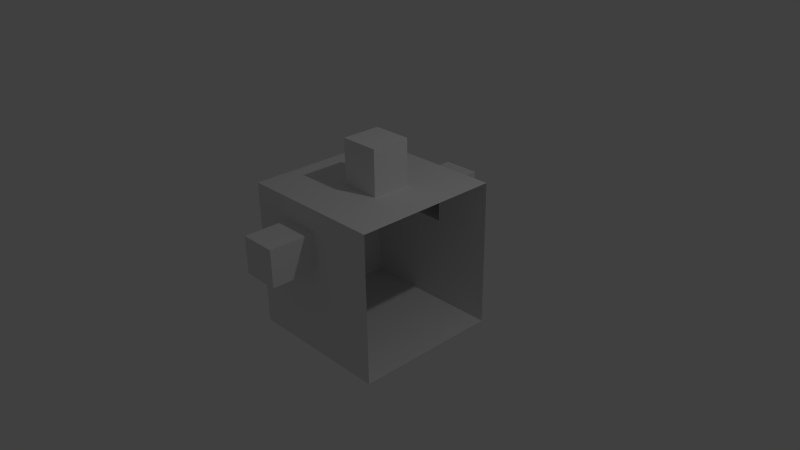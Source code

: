 # Source: habitacion_1.blend  (saved by Blender 2.76.0; exported with 4.5.12 LTS)
import bpy
from mathutils import Matrix  # noqa: F401  (used for matrix-valued properties, if any)

bpy.ops.wm.read_factory_settings(use_empty=True)
scene = bpy.context.scene
scene.name = 'Scene'

# ---- collections
col_collection_1 = bpy.data.collections.new('Collection 1'); scene.collection.children.link(col_collection_1)

# ---- materials (node trees are filled in below, after node groups)
mat_material = bpy.data.materials.new('Material')
mat_material.alpha_threshold = 0.0
mat_material.use_transparent_shadow = False
mat_material.roughness = 0.5
mat_material.line_color = (0.0, 0.0, 0.0, 1.0)

# ---- material node trees

# ---- world
world_world = bpy.data.worlds.new('World'); scene.world = world_world
world_world.color = (0.05088, 0.05088, 0.05088)
world_world.use_sun_shadow = False
world_world.sun_shadow_jitter_overblur = 0.0
world_world.cycles.sampling_method = 'MANUAL'
world_world.cycles.sample_map_resolution = 256

# ---- cameras
cam_camera = bpy.data.cameras.new('Camera')
cam_camera.clip_end = 100.0
cam_camera.lens = 35.0
cam_camera.sensor_width = 32.0
cam_camera.sensor_height = 18.0
cam_camera.ortho_scale = 7.314
cam_camera.dof.focus_distance = 0.0
cam_camera.dof.aperture_fstop = 128.0

# ---- lights
light_lamp = bpy.data.lights.new('Lamp', 'POINT')
light_lamp.transmission_factor = 0.0
light_lamp.cutoff_distance = 30.0
light_lamp.energy = 100.0
light_lamp.shadow_buffer_clip_start = 1.001
light_lamp.shadow_soft_size = 0.1
light_lamp.shadow_maximum_resolution = 0.006
light_lamp.use_absolute_resolution = True
light_lamp.cycles.use_multiple_importance_sampling = False

# ---- meshes
me_cube_008 = bpy.data.meshes.new('Cube.008')
me_cube_008.from_pydata([(-0.4222, -1.221, 0.1895), (-0.4222, -1.221, 0.6895), (0.07782, -1.221, 0.1895), (0.07782, -1.221, 0.6895)], [], [(1, 3, 2, 0)])
me_cube_008.materials.append(mat_material)
me_cube_008.use_remesh_preserve_volume = False
me_cube_008.use_remesh_preserve_attributes = False
me_cube_008.use_mirror_vertex_groups = False
me_cube_008.update()
me_cube_007 = bpy.data.meshes.new('Cube.007')
me_cube_007.from_pydata([(-0.3107, 1.289, 0.2006), (-0.3107, 1.289, 0.7006), (0.1893, 1.289, 0.2006), (0.1893, 1.289, 0.7006)], [], [(0, 2, 3, 1)])
me_cube_007.materials.append(mat_material)
me_cube_007.use_remesh_preserve_volume = False
me_cube_007.use_remesh_preserve_attributes = False
me_cube_007.use_mirror_vertex_groups = False
me_cube_007.update()
me_cube_006 = bpy.data.meshes.new('Cube.006')
me_cube_006.from_pydata([(0.3592, 0.2677, 1.216), (0.3592, -0.2677, 1.216), (0.09154, 0.2677, 1.216), (-0.1762, 0.2677, 1.216), (0.09154, -0.2677, 1.216), (-0.1762, -0.2677, 1.216), (0.2254, 0.2677, 1.216), (0.2254, -0.2677, 1.216)], [], [(0, 1, 7, 4, 5, 3, 2, 6)])
me_cube_006.materials.append(mat_material)
me_cube_006.use_remesh_preserve_volume = False
me_cube_006.use_remesh_preserve_attributes = False
me_cube_006.use_mirror_vertex_groups = False
me_cube_006.update()
me_cube = bpy.data.meshes.new('Cube')
me_cube.from_pydata([(1.0, 1.0, -1.0), (1.0, -1.0, -1.0), (-1.0, -1.0, -1.0), (-1.0, 1.0, -1.0), (1.0, 1.0, 1.0), (1.0, -1.0, 1.0), (-1.0, -1.0, 1.0), (-1.0, 1.0, 1.0), (1.788e-07, 1.0, -1.0), (1.0, 1.0, 0.0), (-1.0, 1.0, 0.0), (2.384e-07, 1.0, 1.0), (-0.3107, 1.0, 0.2006), (0.0, -1.0, -1.0), (1.0, -1.0, 0.0), (-1.0, -1.0, 0.0), (-5.364e-07, -1.0, 1.0), (-0.4222, -1.0, 0.1895), (1.0, -1.0, 0.5), (0.5, -1.0, 1.0), (-0.4222, -1.0, 0.6895), (0.07782, -1.0, 0.1895), (0.07782, -1.0, 0.6895), (1.0, 1.0, 0.5), (0.5, 1.0, 1.0), (-0.3107, 1.0, 0.7006), (0.1893, 1.0, 0.2006), (0.1893, 1.0, 0.7006), (0.3592, 0.2677, 1.0), (0.3592, -0.2677, 1.0), (0.09154, 0.2677, 1.0), (-0.1762, 0.2677, 1.0), (0.09154, -0.2677, 1.0), (-0.1762, -0.2677, 1.0), (0.2254, 0.2677, 1.0), (0.2254, -0.2677, 1.0), (-0.4222, -1.621, 0.1895), (-0.4222, -1.621, 0.6895), (0.07782, -1.621, 0.1895), (0.07782, -1.621, 0.6895), (-0.3107, 1.689, 0.2006), (-0.3107, 1.689, 0.7006), (0.1893, 1.689, 0.2006), (0.1893, 1.689, 0.7006), (0.3592, 0.2677, 1.616), (0.3592, -0.2677, 1.616), (0.09154, 0.2677, 1.616), (-0.1762, 0.2677, 1.616), (0.09154, -0.2677, 1.616), (-0.1762, -0.2677, 1.616), (0.2254, 0.2677, 1.616), (0.2254, -0.2677, 1.616)], [], [(0, 8, 3, 2, 13, 1), (16, 6, 33, 32), (17, 15, 6, 16, 20), (2, 3, 10, 7, 6, 15), (12, 10, 3, 8), (9, 26, 12, 8, 0), (11, 7, 10, 12, 25), (22, 20, 16, 19), (1, 13, 17, 21, 14), (13, 2, 15, 17), (18, 22, 19, 5), (14, 21, 22, 18), (23, 27, 26, 9), (4, 24, 27, 23), (24, 11, 25, 27), (19, 16, 32, 35), (11, 24, 34, 30), (6, 7, 31, 33), (4, 5, 29, 28), (24, 4, 28, 34), (5, 19, 35, 29), (7, 11, 30, 31), (22, 21, 38, 39), (17, 20, 37, 36), (21, 17, 36, 38), (20, 22, 39, 37), (25, 12, 40, 41), (27, 25, 41, 43), (12, 26, 42, 40), (26, 27, 43, 42), (35, 32, 48, 51), (31, 30, 46, 47), (29, 35, 51, 45), (32, 33, 49, 48), (34, 28, 44, 50), (33, 31, 47, 49), (30, 34, 50, 46), (28, 29, 45, 44)])
me_cube.materials.append(mat_material)
me_cube.use_remesh_preserve_volume = False
me_cube.use_remesh_preserve_attributes = False
me_cube.use_mirror_vertex_groups = False
me_cube.update()

# ---- objects
ob_cube_003 = bpy.data.objects.new('Cube.003', me_cube_008)
ob_cube_002 = bpy.data.objects.new('Cube.002', me_cube_007)
ob_cube_001 = bpy.data.objects.new('Cube.001', me_cube_006)
ob_cube = bpy.data.objects.new('Cube', me_cube)
ob_lamp = bpy.data.objects.new('Lamp', light_lamp)
ob_camera = bpy.data.objects.new('Camera', cam_camera)

# ---- transforms, parenting, visibility, modifiers, constraints
ob_cube_003.location = (0.0, -0.4, 0.0)
ob_cube_003.lock_rotations_4d = False
ob_cube_003.empty_display_type = 'ARROWS'
ob_cube_003.lineart.crease_threshold = 0.0
ob_cube_002.location = (0.0, 0.4, 0.0)
ob_cube_002.lock_rotations_4d = False
ob_cube_002.empty_display_type = 'ARROWS'
ob_cube_002.lineart.crease_threshold = 0.0
ob_cube_001.location = (0.0, 0.0, 0.4)
ob_cube_001.lock_rotations_4d = False
ob_cube_001.empty_display_type = 'ARROWS'
ob_cube_001.lineart.crease_threshold = 0.0
ob_cube.location = (0.0, 0.0, 0.0)
ob_cube.lock_rotations_4d = False
ob_cube.empty_display_type = 'ARROWS'
ob_cube.lineart.crease_threshold = 0.0
ob_lamp.location = (4.076, 1.005, 5.904)
ob_lamp.rotation_euler = (0.6503, 0.05522, 1.866)
ob_lamp.lock_rotations_4d = False
ob_lamp.empty_display_type = 'ARROWS'
ob_lamp.color = (0.0, 0.0, 0.0, 0.0)
ob_lamp.lineart.crease_threshold = 0.0
ob_camera.location = (7.481, -6.508, 5.344)
ob_camera.rotation_euler = (1.109, 0.01082, 0.8149)
ob_camera.lock_rotations_4d = False
ob_camera.empty_display_type = 'ARROWS'
ob_camera.color = (0.0, 0.0, 0.0, 0.0)
ob_camera.display_type = 'WIRE'
ob_camera.lineart.crease_threshold = 0.0

# ---- collection membership
col_collection_1.objects.link(ob_cube_003)
col_collection_1.objects.link(ob_cube_002)
col_collection_1.objects.link(ob_cube_001)
col_collection_1.objects.link(ob_cube)
col_collection_1.objects.link(ob_lamp)
col_collection_1.objects.link(ob_camera)

# ---- scene / render settings (as saved in the file)
scene.camera = ob_camera
scene.frame_start = 1; scene.frame_end = 250; scene.frame_set(1)
scene.render.engine = 'BLENDER_EEVEE_NEXT'
scene.render.resolution_percentage = 50
scene.render.dither_intensity = 0.0
scene.cycles.use_denoising = False
scene.cycles.samples = 10
scene.cycles.sampling_pattern = 'TABULATED_SOBOL'
scene.cycles.light_sampling_threshold = 0.0
scene.cycles.use_adaptive_sampling = False
scene.cycles.use_light_tree = False
scene.cycles.blur_glossy = 0.0
scene.cycles.pixel_filter_type = 'GAUSSIAN'
scene.cycles.sample_clamp_indirect = 0.0
scene.view_settings.view_transform = 'Standard'
bpy.context.view_layer.update()
